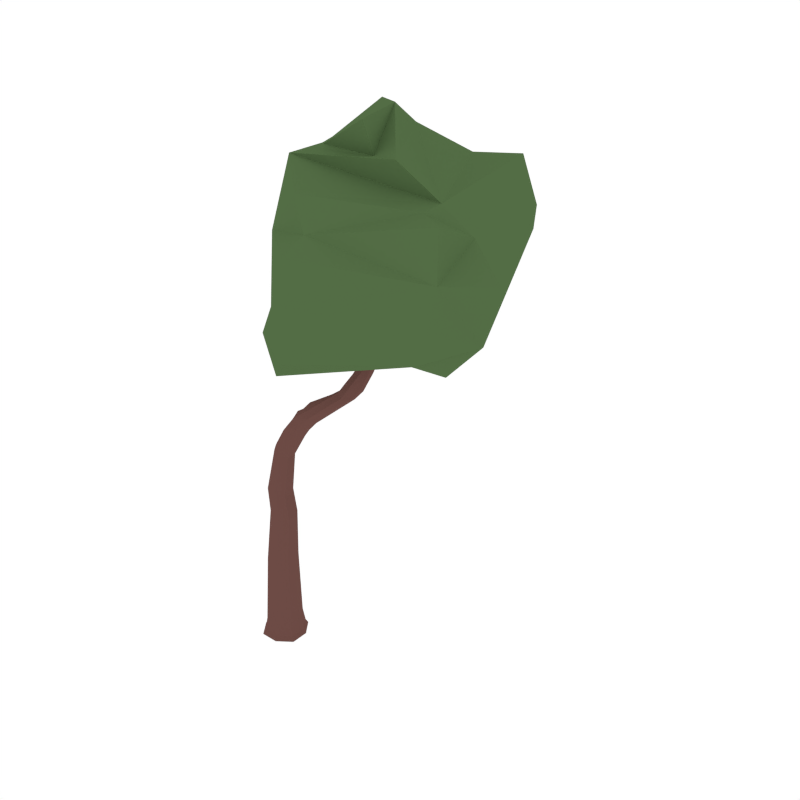 # Source: Orange_3.blend  (saved by Blender 2.79.0; exported with 4.5.12 LTS)
import bpy
from mathutils import Matrix  # noqa: F401  (used for matrix-valued properties, if any)

bpy.ops.wm.read_factory_settings(use_empty=True)
scene = bpy.context.scene
scene.name = 'Scene'

# ---- collections
col_collection_1 = bpy.data.collections.new('Collection 1'); scene.collection.children.link(col_collection_1)

# ---- materials (node trees are filled in below, after node groups)
mat_wood = bpy.data.materials.new('Wood')
mat_wood.alpha_threshold = 0.0
mat_wood.diffuse_color = (0.1529, 0.07036, 0.05951, 1.0)
mat_wood.roughness = 0.5
mat_green_tree = bpy.data.materials.new('Green_Tree')
mat_green_tree.alpha_threshold = 0.0
mat_green_tree.diffuse_color = (0.08744, 0.1523, 0.05986, 1.0)
mat_green_tree.roughness = 0.5
mat_darkgreen_tree = bpy.data.materials.new('DarkGreen_Tree')
mat_darkgreen_tree.alpha_threshold = 0.0
mat_darkgreen_tree.diffuse_color = (0.05316, 0.09084, 0.03697, 1.0)
mat_darkgreen_tree.roughness = 0.5
mat_darkred = bpy.data.materials.new('DarkRed')
mat_darkred.alpha_threshold = 0.0
mat_darkred.diffuse_color = (0.1282, 0.02118, 0.03539, 1.0)
mat_darkred.roughness = 0.5

# ---- material node trees

# ---- world
world_world = bpy.data.worlds.new('World'); scene.world = world_world
world_world.color = (1.0, 1.0, 1.0)
world_world.use_sun_shadow = False
world_world.sun_shadow_jitter_overblur = 0.0
world_world.cycles.sampling_method = 'NONE'
world_world.cycles.sample_map_resolution = 256

# ---- meshes
me_cube_059 = bpy.data.meshes.new('Cube.059')
me_cube_059.from_pydata([(0.02576, -0.07849, 0.01872), (0.07849, 0.02576, 0.01873), (-0.02576, 0.07849, 0.01872), (-0.07848, -0.02576, 0.0187), (0.05869, 0.01926, 0.6719), (-0.03525, -0.01157, 0.7018), (0.02609, -0.03994, 0.6869), (-0.002645, 0.04763, 0.6869), (0.2934, 0.162, 1.164), (0.1098, -0.001473, 0.9697), (0.08828, 0.06765, 0.971), (0.1227, 0.04072, 0.9434), (0.425, 0.1651, 1.374), (0.3345, 0.1359, 1.161), (0.2713, 0.1209, 1.179), (0.3761, 0.1521, 1.379), (0.4078, 0.1326, 1.381), (0.3934, 0.1847, 1.372), (0.1683, 0.05651, 1.006), (0.1248, 0.04306, 1.06), (0.1576, 0.01598, 1.033), (0.07386, 0.02443, 0.8461), (0.02586, 0.05263, 0.8639), (0.05142, -0.02678, 0.8634), (0.003415, 0.001423, 0.8812), (-0.05131, -0.01684, 0.3723), (-0.01215, 0.05947, 0.3671), (0.06461, 0.0212, 0.3619), (0.02545, -0.0551, 0.3671), (-0.03954, -0.07819, 0.0187), (0.02307, -0.06851, 0.07879), (0.06919, 0.02271, 0.07834), (-0.02202, 0.06886, 0.07879), (-0.06814, -0.02236, 0.07923), (-0.07818, 0.03955, 0.0187), (0.03955, 0.07818, 0.01873), (0.07818, -0.03954, 0.01873), (-0.08839, -0.02901, -4.619e-06), (-0.02901, 0.08839, -8.941e-08), (0.08839, 0.02901, 4.679e-06), (0.02901, -0.08839, -8.941e-08), (-0.02947, -0.009671, 0.6025), (0.00598, 0.05268, 0.5864), (0.07148, 0.02346, 0.5703), (0.03603, -0.03889, 0.5864), (0.03605, 0.04863, 0.6757), (0.05785, -0.01781, 0.6757), (-0.01285, -0.04017, 0.6981), (-0.03416, 0.02474, 0.6981), (0.09719, 0.03333, 1.043), (0.1034, 0.08148, 1.003), (0.141, 0.04697, 0.9728), (0.13, 0.006476, 1.001), (0.08627, -0.008458, 0.9959), (0.002601, 0.03439, 0.877), (0.1249, 0.01315, 0.9495), (0.05551, 0.05103, 0.8507), (0.3073, 0.1331, 1.245), (0.3282, 0.1726, 1.233), (0.367, 0.148, 1.231), (0.3515, 0.1067, 1.254), (0.2718, 0.1477, 1.172), (0.1612, 0.09119, 1.015), (0.1713, 0.0298, 1.012), (0.28, 0.09216, 1.186), (0.3907, 0.171, 1.586), (0.4089, 0.1978, 1.586), (0.4333, 0.1834, 1.591), (0.4197, 0.1581, 1.593), (0.4137, 0.1831, 1.371), (0.4241, 0.1439, 1.378), (0.3879, 0.1342, 1.381), (0.3766, 0.1732, 1.375), (0.3198, 0.1595, 1.158), (0.3417, 0.1067, 1.17), (0.2809, 0.07515, 1.138), (0.2444, 0.107, 1.147), (0.3053, 0.1214, 1.125), (0.2651, 0.1475, 1.13), (0.1182, 0.07874, 1.068), (0.1384, 0.01906, 1.053), (0.02184, -0.02579, 0.8767), (0.06539, 0.06016, 0.9968), (0.07461, -0.007917, 0.8502), (0.1086, 0.06447, 0.9508), (0.1036, 0.03434, 0.9053), (0.06383, 0.06177, 0.9291), (0.08692, -0.01139, 0.9281), (0.03701, 0.01295, 0.95), (-0.02282, -0.05474, 0.371), (-0.05082, 0.03057, 0.371), (0.06432, -0.02683, 0.3632), (0.03592, 0.05972, 0.3632), (-0.03408, -0.06822, 0.07912), (-0.06787, 0.03476, 0.07912), (0.03511, 0.06861, 0.07845), (0.06894, -0.03446, 0.07845), (-0.08805, 0.04454, -3.546e-06), (0.04454, 0.08805, 3.606e-06), (0.08805, -0.04454, 3.606e-06), (-0.04454, -0.08805, -3.546e-06), (-0.005846, -0.03906, 0.5985), (-0.02785, 0.028, 0.5985), (0.04732, 0.05447, 0.5743), (0.0704, -0.01584, 0.5743), (0.1054, 0.004796, 1.028), (0.0884, 0.06725, 1.033), (0.1282, 0.07965, 0.9834), (0.1436, 0.0203, 0.9793), (0.3149, 0.1033, 1.237), (0.3077, 0.1587, 1.24), (0.3532, 0.1704, 1.228), (0.3651, 0.1153, 1.226), (0.4079, 0.1589, 1.606), (0.3992, 0.1907, 1.6), (0.4246, 0.1968, 1.588), (0.4325, 0.1674, 1.594), (0.2445, 0.1337, 1.14), (0.2906, 0.1447, 1.123), (0.3122, 0.09176, 1.136), (0.2612, 0.07989, 1.153), (0.3066, 0.08664, 1.18), (0.1381, 0.09774, 1.037), (0.06063, -0.01299, 0.9563), (0.04175, 0.04806, 0.957), (0.1052, 0.004899, 0.9106), (0.08782, 0.0592, 0.9116), (0.2812, 0.7166, 1.9), (0.1233, -0.1428, 1.427), (0.1514, -0.0984, 1.79), (0.3302, 0.849, 1.721), (0.5507, 0.205, 1.855), (0.6648, 0.1333, 1.647), (0.6291, 0.007826, 1.429), (0.6045, 0.08008, 1.36), (0.5604, 0.8673, 1.728), (0.02485, 0.06047, 1.441), (-0.08939, 0.564, 1.69), (0.2676, -0.2408, 1.444), (0.1587, -0.1237, 1.264), (0.2032, -0.04042, 1.91), (0.3165, 0.2285, 1.998), (0.09217, 0.1763, 2.002), (0.1385, 0.5501, 2.101), (-0.006366, 0.4729, 2.008), (0.8173, 0.2809, 1.639), (0.04698, 0.07154, 1.811), (-0.03115, 0.5112, 1.872), (0.2848, -0.19, 1.746), (0.1782, -0.1035, 1.604), (0.6421, 0.2221, 1.279), (0.5606, 0.2872, 1.869), (0.3748, 0.7079, 1.928), (0.3602, 0.8744, 1.565), (0.3223, 0.77, 1.824), (0.6403, 0.1686, 1.834), (0.6724, 0.07289, 1.498), (0.6582, 0.04225, 1.394), (0.7936, 0.2248, 1.437), (0.4308, 0.206, 2.01), (0.1839, 0.6154, 2.025), (0.5525, 0.8653, 1.634), (0.06472, 0.08147, 1.998), (0.1059, 0.08791, 1.345), (-0.1044, 0.5817, 1.586), (-0.03109, 0.4976, 1.969), (0.2917, -0.09162, 1.801), (0.265, -0.2021, 1.37), (0.2724, 0.2241, 2.117), (0.1195, 0.5019, 2.124), (0.1077, 0.2056, 2.011), (0.01736, 0.4538, 2.017), (0.6778, 0.3188, 1.767), (0.5078, 0.8378, 1.918), (0.04847, 0.06867, 1.63), (-0.04985, 0.5347, 1.774), (0.2758, -0.239, 1.595), (0.06638, 0.03688, 0.9993)], [], [(90, 94, 33, 25), (90, 26, 32, 94), (92, 95, 32, 26), (92, 27, 31, 95), (91, 96, 31, 27), (91, 28, 30, 96), (93, 30, 28, 89), (92, 103, 43, 27), (89, 101, 41, 25), (27, 43, 104, 91), (0, 40, 99, 36), (0, 36, 96, 30), (0, 30, 93, 29), (0, 29, 100, 40), (1, 39, 98, 35), (1, 35, 95, 31), (1, 31, 96, 36), (1, 36, 99, 39), (2, 38, 97, 34), (2, 34, 94, 32), (2, 32, 95, 35), (2, 35, 98, 38), (3, 37, 100, 29), (3, 29, 93, 33), (3, 33, 94, 34), (3, 34, 97, 37), (4, 46, 104, 43), (4, 43, 103, 45), (21, 83, 46, 4), (23, 6, 46, 83), (104, 44, 28, 91), (25, 41, 102, 90), (102, 42, 26, 90), (28, 44, 101, 89), (24, 5, 47, 81), (26, 42, 103, 92), (5, 48, 102, 41), (5, 41, 101, 47), (24, 54, 48, 5), (22, 7, 48, 54), (6, 47, 101, 44), (6, 44, 104, 46), (23, 81, 47, 6), (7, 45, 103, 42), (7, 42, 102, 48), (22, 56, 45, 7), (21, 4, 45, 56), (8, 73, 118, 78), (8, 78, 117, 61), (8, 61, 110, 58), (8, 58, 111, 73), (9, 53, 123, 87), (9, 87, 125, 55), (9, 55, 108, 52), (9, 52, 105, 53), (10, 84, 126, 86), (10, 86, 124, 82), (10, 82, 106, 50), (10, 50, 107, 84), (11, 55, 125, 85), (11, 85, 126, 84), (11, 84, 107, 51), (11, 51, 108, 55), (12, 70, 112, 59), (12, 59, 111, 69), (12, 69, 115, 67), (12, 67, 116, 70), (13, 74, 119, 77), (13, 77, 118, 73), (13, 73, 111, 59), (13, 59, 112, 74), (14, 61, 117, 76), (14, 76, 120, 64), (14, 64, 109, 57), (14, 57, 110, 61), (15, 72, 110, 57), (15, 57, 109, 71), (15, 71, 113, 65), (15, 65, 114, 72), (16, 71, 109, 60), (16, 60, 112, 70), (16, 70, 116, 68), (16, 68, 113, 71), (17, 69, 111, 58), (17, 58, 110, 72), (17, 72, 114, 66), (17, 66, 115, 69), (62, 122, 78, 118), (118, 77, 18, 62), (121, 74, 112, 60), (121, 64, 120, 75), (75, 119, 74, 121), (60, 109, 64, 121), (18, 63, 108, 51), (18, 51, 107, 62), (18, 77, 119, 63), (80, 120, 76, 19), (19, 79, 106, 49), (19, 49, 105, 80), (19, 76, 117, 79), (119, 75, 20, 63), (20, 80, 105, 52), (20, 52, 108, 63), (20, 75, 120, 80), (79, 122, 50, 106), (122, 79, 117, 78), (50, 122, 62, 107), (21, 56, 126, 85), (21, 85, 125, 83), (22, 54, 124, 86), (22, 86, 126, 56), (23, 83, 125, 87), (23, 87, 123, 81), (24, 81, 123, 88), (24, 88, 124, 54), (53, 177, 88, 123), (49, 106, 82, 177), (127, 152, 173, 154), (130, 137, 175, 154), (162, 165, 147, 146), (165, 144, 143, 160), (170, 171, 144, 142), (170, 142, 141, 168), (134, 139, 163, 150), (134, 157, 167, 139), (132, 155, 166, 148), (132, 148, 176, 156), (131, 151, 159, 162, 140), (128, 149, 174, 136), (128, 136, 163, 139), (128, 139, 167, 138), (128, 138, 176, 149), (131, 140, 166, 155), (164, 153, 150, 163), (171, 169, 143, 144), (133, 156, 176, 138), (159, 160, 143, 141), (135, 145, 158, 161), (129, 140, 162, 146), (129, 146, 174, 149), (129, 149, 176, 148), (129, 148, 166, 140), (133, 138, 167, 157), (127, 154, 175, 147), (165, 160, 152, 127, 147), (162, 159, 141, 142), (153, 161, 158, 150), (130, 135, 161, 153), (130, 154, 173, 135), (136, 137, 164, 163), (143, 169, 168, 141), (142, 144, 165, 162), (173, 172, 145, 135), (170, 168, 169, 171), (146, 147, 175, 174), (130, 153, 164, 137), (151, 152, 160, 159), (173, 152, 151, 172), (131, 155, 172, 151), (132, 156, 158, 145), (132, 145, 172, 155), (133, 157, 158, 156), (134, 150, 158, 157), (93, 89, 25, 33), (174, 175, 137, 136), (88, 177, 82, 124), (177, 53, 105, 49)])
me_cube_059.polygons.foreach_set('material_index', [0, 0, 0, 0, 0, 0, 0, 0, 0, 0, 0, 0, 0, 0, 0, 0, 0, 0, 0, 0, 0, 0, 0, 0, 0, 0, 0, 0, 0, 0, 0, 0, 0, 0, 0, 0, 0, 0, 0, 0, 0, 0, 0, 0, 0, 0, 0, 0, 0, 0, 0, 0, 0, 0, 0, 0, 0, 0, 0, 0, 0, 0, 0, 0, 0, 0, 0, 0, 0, 0, 0, 0, 0, 0, 0, 0, 0, 0, 0, 0, 0, 0, 0, 0, 0, 0, 0, 0, 0, 0, 0, 0, 0, 0, 0, 0, 0, 0, 0, 0, 0, 0, 0, 0, 0, 0, 0, 0, 0, 0, 0, 0, 0, 0, 0, 0, 0, 1, 1, 1, 1, 1, 1, 1, 1, 1, 1, 1, 1, 1, 1, 1, 1, 1, 1, 1, 1, 1, 1, 1, 1, 1, 1, 1, 1, 1, 1, 1, 1, 1, 1, 1, 1, 1, 1, 1, 1, 1, 1, 1, 1, 1, 1, 0, 1, 0, 0])
_uv = me_cube_059.uv_layers.new(name='UVMap')
_uv.uv.foreach_set('vector', [0.0, 0.0, 0.0, 0.0, 0.0, 0.0, 0.0, 0.0, 0.0, 0.0, 0.0, 0.0, 0.0, 0.0, 0.0, 0.0, 0.0, 0.0, 0.0, 0.0, 0.0, 0.0, 0.0, 0.0, 0.0, 0.0, 0.0, 0.0, 0.0, 0.0, 0.0, 0.0, 0.0, 0.0, 0.0, 0.0, 0.0, 0.0, 0.0, 0.0, 0.0, 0.0, 0.0, 0.0, 0.0, 0.0, 0.0, 0.0, 0.0, 0.0, 0.0, 0.0, 0.0, 0.0, 0.0, 0.0, 0.0, 0.0, 0.0, 0.0, 0.0, 0.0, 0.0, 0.0, 0.0, 0.0, 0.0, 0.0, 0.0, 0.0, 0.0, 0.0, 0.0, 0.0, 0.0, 0.0, 0.0, 0.0, 0.0, 0.0, 0.0, 0.0, 0.0, 0.0, 0.0, 0.0, 0.0, 0.0, 0.0, 0.0, 0.0, 0.0, 0.0, 0.0, 0.0, 0.0, 0.0, 0.0, 0.0, 0.0, 0.0, 0.0, 0.0, 0.0, 0.0, 0.0, 0.0, 0.0, 0.0, 0.0, 0.0, 0.0, 0.0, 0.0, 0.0, 0.0, 0.0, 0.0, 0.0, 0.0, 0.0, 0.0, 0.0, 0.0, 0.0, 0.0, 0.0, 0.0, 0.0, 0.0, 0.0, 0.0, 0.0, 0.0, 0.0, 0.0, 0.0, 0.0, 0.0, 0.0, 0.0, 0.0, 0.0, 0.0, 0.0, 0.0, 0.0, 0.0, 0.0, 0.0, 0.0, 0.0, 0.0, 0.0, 0.0, 0.0, 0.0, 0.0, 0.0, 0.0, 0.0, 0.0, 0.0, 0.0, 0.0, 0.0, 0.0, 0.0, 0.0, 0.0, 0.0, 0.0, 0.0, 0.0, 0.0, 0.0, 0.0, 0.0, 0.0, 0.0, 0.0, 0.0, 0.0, 0.0, 0.0, 0.0, 0.0, 0.0, 0.0, 0.0, 0.0, 0.0, 0.0, 0.0, 0.0, 0.0, 0.0, 0.0, 0.0, 0.0, 0.0, 0.0, 0.0, 0.0, 0.0, 0.0, 0.0, 0.0, 0.0, 0.0, 0.0, 0.0, 0.0, 0.0, 0.0, 0.0, 0.0, 0.0, 0.0, 0.0, 0.0, 0.0, 0.0, 0.0, 0.0, 0.0, 0.0, 0.0, 0.0, 0.0, 0.0, 0.0, 0.0, 0.0, 0.0, 0.0, 0.0, 0.0, 0.0, 0.0, 0.0, 0.0, 0.0, 0.0, 0.0, 0.0, 0.0, 0.0, 0.0, 0.0, 0.0, 0.0, 0.0, 0.0, 0.0, 0.0, 0.0, 0.0, 0.0, 0.0, 0.0, 0.0, 0.0, 0.0, 0.0, 0.0, 0.0, 0.0, 0.0, 0.0, 0.0, 0.0, 0.0, 0.0, 0.0, 0.0, 0.0, 0.0, 0.0, 0.0, 0.0, 0.0, 0.0, 0.0, 0.0, 0.0, 0.0, 0.0, 0.0, 0.0, 0.0, 0.0, 0.0, 0.0, 0.0, 0.0, 0.0, 0.0, 0.0, 0.0, 0.0, 0.0, 0.0, 0.0, 0.0, 0.0, 0.0, 0.0, 0.0, 0.0, 0.0, 0.0, 0.0, 0.0, 0.0, 0.0, 0.0, 0.0, 0.0, 0.0, 0.0, 0.0, 0.0, 0.0, 0.0, 0.0, 0.0, 0.0, 0.0, 0.0, 0.0, 0.0, 0.0, 0.0, 0.0, 0.0, 0.0, 0.0, 0.0, 0.0, 0.0, 0.0, 0.0, 0.0, 0.0, 0.0, 0.0, 0.0, 0.0, 0.0, 0.0, 0.0, 0.0, 0.0, 0.0, 0.0, 0.0, 0.0, 0.0, 0.0, 0.0, 0.0, 0.0, 0.0, 0.0, 0.0, 0.0, 0.0, 0.0, 0.0, 0.0, 0.0, 0.0, 0.0, 0.0, 0.0, 0.0, 0.0, 0.0, 0.0, 0.0, 0.0, 0.0, 0.0, 0.0, 0.0, 0.0, 0.0, 0.0, 0.0, 0.0, 0.0, 0.0, 0.0, 0.0, 0.0, 0.0, 0.0, 0.0, 0.0, 0.0, 0.0, 0.0, 0.0, 0.0, 0.0, 0.0, 0.0, 0.0, 0.0, 0.0, 0.0, 0.0, 0.0, 0.0, 0.0, 0.0, 0.0, 0.0, 0.0, 0.0, 0.0, 0.0, 0.0, 0.0, 0.0, 0.0, 0.0, 0.0, 0.0, 0.0, 0.0, 0.0, 0.0, 0.0, 0.0, 0.0, 0.0, 0.0, 0.0, 0.0, 0.0, 0.0, 0.0, 0.0, 0.0, 0.0, 0.0, 0.0, 0.0, 0.0, 0.0, 0.0, 0.0, 0.0, 0.0, 0.0, 0.0, 0.0, 0.0, 0.0, 0.0, 0.0, 0.0, 0.0, 0.0, 0.0, 0.0, 0.0, 0.0, 0.0, 0.0, 0.0, 0.0, 0.0, 0.0, 0.0, 0.0, 0.0, 0.0, 0.0, 0.0, 0.0, 0.0, 0.0, 0.0, 0.0, 0.0, 0.0, 0.0, 0.0, 0.0, 0.0, 0.0, 0.0, 0.0, 0.0, 0.0, 0.0, 0.0, 0.0, 0.0, 0.0, 0.0, 0.0, 0.0, 0.0, 0.0, 0.0, 0.0, 0.0, 0.0, 0.0, 0.0, 0.0, 0.0, 0.0, 0.0, 0.0, 0.0, 0.0, 0.0, 0.0, 0.0, 0.0, 0.0, 0.0, 0.0, 0.0, 0.0, 0.0, 0.0, 0.0, 0.0, 0.0, 0.0, 0.0, 0.0, 0.0, 0.0, 0.0, 0.0, 0.0, 0.0, 0.0, 0.0, 0.0, 0.0, 0.0, 0.0, 0.0, 0.0, 0.0, 0.0, 0.0, 0.0, 0.0, 0.0, 0.0, 0.0, 0.0, 0.0, 0.0, 0.0, 0.0, 0.0, 0.0, 0.0, 0.0, 0.0, 0.0, 0.0, 0.0, 0.0, 0.0, 0.0, 0.0, 0.0, 0.0, 0.0, 0.0, 0.0, 0.0, 0.0, 0.0, 0.0, 0.0, 0.0, 0.0, 0.0, 0.0, 0.0, 0.0, 0.0, 0.0, 0.0, 0.0, 0.0, 0.0, 0.0, 0.0, 0.0, 0.0, 0.0, 0.0, 0.0, 0.0, 0.0, 0.0, 0.0, 0.0, 0.0, 0.0, 0.0, 0.0, 0.0, 0.0, 0.0, 0.0, 0.0, 0.0, 0.0, 0.0, 0.0, 0.0, 0.0, 0.0, 0.0, 0.0, 0.0, 0.0, 0.0, 0.0, 0.0, 0.0, 0.0, 0.0, 0.0, 0.0, 0.0, 0.0, 0.0, 0.0, 0.0, 0.0, 0.0, 0.0, 0.0, 0.0, 0.0, 0.0, 0.0, 0.0, 0.0, 0.0, 0.0, 0.0, 0.0, 0.0, 0.0, 0.0, 0.0, 0.0, 0.0, 0.0, 0.0, 0.0, 0.0, 0.0, 0.0, 0.0, 0.0, 0.0, 0.0, 0.0, 0.0, 0.0, 0.0, 0.0, 0.0, 0.0, 0.0, 0.0, 0.0, 0.0, 0.0, 0.0, 0.0, 0.0, 0.0, 0.0, 0.0, 0.0, 0.0, 0.0, 0.0, 0.0, 0.0, 0.0, 0.0, 0.0, 0.0, 0.0, 0.0, 0.0, 0.0, 0.0, 0.0, 0.0, 0.0, 0.0, 0.0, 0.0, 0.0, 0.0, 0.0, 0.0, 0.0, 0.0, 0.0, 0.0, 0.0, 0.0, 0.0, 0.0, 0.0, 0.0, 0.0, 0.0, 0.0, 0.0, 0.0, 0.0, 0.0, 0.0, 0.0, 0.0, 0.0, 0.0, 0.0, 0.0, 0.0, 0.0, 0.0, 0.0, 0.0, 0.0, 0.0, 0.0, 0.0, 0.0, 0.0, 0.0, 0.0, 0.0, 0.0, 0.0, 0.0, 0.0, 0.0, 0.0, 0.0, 0.0, 0.0, 0.0, 0.0, 0.0, 0.0, 0.0, 0.0, 0.0, 0.0, 0.0, 0.0, 0.0, 0.0, 0.0, 0.0, 0.0, 0.0, 0.0, 0.0, 0.0, 0.0, 0.0, 0.0, 0.0, 0.0, 0.0, 0.0, 0.0, 0.0, 0.0, 0.0, 0.0, 0.0, 0.0, 0.0, 0.0, 0.0, 0.0, 0.0, 0.0, 0.0, 0.0, 0.0, 0.0, 0.0, 0.0, 0.0, 0.0, 0.0, 0.0, 0.0, 0.0, 0.0, 0.0, 0.0, 0.0, 0.0, 0.0, 0.0, 0.0, 0.0, 0.0, 0.0, 0.0, 0.0, 0.0, 0.0, 0.0, 0.0, 0.0, 0.0, 0.0, 0.0, 0.0, 0.0, 0.0, 0.0, 0.0, 0.0, 0.0, 0.0, 0.0, 0.0, 0.0, 0.0, 0.0, 0.0, 0.0, 0.0, 0.0, 0.0, 0.0, 0.0, 0.0, 0.0, 0.0, 0.0, 0.0, 0.0, 0.0, 0.0, 0.0, 0.0, 0.0, 0.0, 0.0, 0.0, 0.0, 0.0, 0.0, 0.0, 0.0, 0.0, 0.0, 0.0, 0.0, 0.0, 0.0, 0.0, 0.0, 0.0, 0.0, 0.0, 0.0, 0.0, 0.0, 0.0, 0.0, 0.0, 0.0, 0.0, 0.0, 0.0, 0.0, 0.0, 0.0, 0.0, 0.0, 0.0, 0.0, 0.0, 0.0, 0.0, 0.0, 0.0, 0.0, 0.0, 0.0, 0.0, 0.0, 0.0, 0.0, 0.0, 0.0, 0.0, 0.0, 0.0, 0.0, 0.0, 0.0, 0.0, 0.0, 0.0, 0.0, 0.0, 0.0, 0.0, 0.0, 0.0, 0.0, 0.0, 0.0, 0.0, 0.0, 0.0, 0.0, 0.0, 0.0, 0.0, 0.0, 0.0, 0.0, 0.0, 0.0, 0.0, 0.0, 0.0, 0.0, 0.0, 0.0, 0.0, 0.0, 0.0, 0.0, 0.0, 0.0, 0.0, 0.0, 0.0, 0.0, 0.0, 0.0, 0.0, 0.0, 0.0, 0.0, 0.0, 0.0, 0.0, 0.0, 0.0, 0.0, 0.0, 0.0, 0.0, 0.0, 0.0, 0.0, 0.0, 0.0, 0.0, 0.0, 0.0, 0.0, 0.0, 0.0, 0.0, 0.0, 0.0, 0.0, 0.0, 0.0, 0.0, 0.0, 0.0, 0.0, 0.0, 0.0, 0.0, 0.0, 0.0, 0.0, 0.0, 0.0, 0.0, 0.0, 0.0, 0.0, 0.0, 0.0, 0.0, 0.0, 0.0, 0.0, 0.0, 0.0, 0.0, 0.0, 0.0, 0.0, 0.0, 0.0, 0.0, 0.0, 0.0, 0.0, 0.0, 0.0, 0.0, 0.0, 0.0, 0.0, 0.0, 0.0, 0.0, 0.0, 0.0, 0.0, 0.0, 0.0, 0.0, 0.0, 0.0, 0.0, 0.0, 0.0, 0.0, 0.0, 0.0, 0.0, 0.0, 0.0, 0.0, 0.0, 0.0, 0.0, 0.0, 0.0, 0.0, 0.0, 0.0, 0.0, 0.0, 0.0, 0.0, 0.0, 0.0, 0.0, 0.0, 0.0, 0.0, 0.0, 0.0, 0.0, 0.0, 0.0, 0.0, 0.0, 0.0, 0.0, 0.0, 0.0, 0.0, 0.0, 0.0, 0.0, 0.0, 0.0, 0.0, 0.0, 0.0, 0.0, 0.0, 0.0, 0.0, 0.0, 0.0, 0.0, 0.0, 0.0, 0.0, 0.0, 0.0, 0.0, 0.0, 0.0, 0.0, 0.0, 0.0, 0.0, 0.0, 0.0, 0.0, 0.0, 0.0, 0.0, 0.0, 0.0, 0.0, 0.0, 0.0, 0.0, 0.0, 0.0, 0.0, 0.0, 0.0, 0.0, 0.0, 0.0, 0.0, 0.0, 0.0, 0.0, 0.0, 0.0, 0.0, 0.0, 0.0, 0.0, 0.0, 0.0, 0.0, 0.0, 0.0, 0.0, 0.0, 0.0, 0.0, 0.0, 0.0, 0.0, 0.0, 0.0, 0.0, 0.0, 0.0, 0.0, 0.0, 0.0, 0.0, 0.0, 0.0, 0.0, 0.0, 0.0, 0.0, 0.0, 0.0, 0.0, 0.0, 0.0, 0.0, 0.0, 0.0, 0.0, 0.0, 0.0, 0.0, 0.0, 0.0, 0.0, 0.0, 0.0, 0.0, 0.0, 0.0, 0.0, 0.0, 0.0, 0.0, 0.0, 0.0, 0.0, 0.0, 0.0, 0.0, 0.0, 0.0, 0.0, 0.0, 0.0, 0.0, 0.0, 0.0, 0.0, 0.0, 0.0, 0.0, 0.0, 0.0, 0.0, 0.0, 0.0, 0.0, 0.0, 0.0, 0.0, 0.0, 0.0, 0.0, 0.0, 0.0, 0.0, 0.0, 0.0, 0.0, 0.0, 0.0, 0.0, 0.0, 0.0, 0.0, 0.0, 0.0, 0.0, 0.0, 0.0, 0.0, 0.0, 0.0, 0.0, 0.0, 0.0, 0.0, 0.0, 0.0, 0.0, 0.0, 0.0, 0.0, 0.0, 0.0, 0.0, 0.0, 0.0, 0.0, 0.0, 0.0, 0.0, 0.0, 0.0, 0.0, 0.0, 0.0, 0.0, 0.0, 0.0, 0.0, 0.0, 0.0, 0.0, 0.0, 0.0, 0.0, 0.0, 0.0, 0.0, 0.0, 0.0, 0.0, 0.0, 0.0, 0.0, 0.0, 0.0, 0.0, 0.0, 0.0, 0.0, 0.0, 0.0, 0.0, 0.0, 0.0, 0.0, 0.0, 0.0, 0.0, 0.0, 0.0, 0.0, 0.0, 0.0, 0.0, 0.0, 0.0, 0.0, 0.0, 0.0, 0.0, 0.0, 0.0, 0.0, 0.0, 0.0, 0.0, 0.0, 0.0, 0.0, 0.0, 0.0, 0.0, 0.0, 0.0, 0.0, 0.0, 0.0, 0.0, 0.0, 0.0, 0.0, 0.0, 0.0, 0.0, 0.0, 0.0])
me_cube_059.materials.append(mat_wood)
me_cube_059.materials.append(mat_green_tree)
me_cube_059.materials.append(mat_darkgreen_tree)
me_cube_059.materials.append(mat_darkred)
me_cube_059.use_remesh_preserve_volume = False
me_cube_059.use_remesh_preserve_attributes = False
me_cube_059.use_mirror_vertex_groups = False
me_cube_059.update()

# ---- objects
ob_orange_3 = bpy.data.objects.new('Orange_3', me_cube_059)

# ---- transforms, parenting, visibility, modifiers, constraints
ob_orange_3.location = (0.0, 0.0, 0.0)
ob_orange_3.lineart.crease_threshold = 0.0

# ---- collection membership
col_collection_1.objects.link(ob_orange_3)

# ---- scene / render settings (as saved in the file)
scene.frame_start = 1; scene.frame_end = 250; scene.frame_set(0)
scene.render.engine = 'CYCLES'
scene.render.resolution_x = 1000
scene.render.resolution_y = 1000
scene.render.dither_intensity = 0.0
scene.cycles.samples = 200
scene.cycles.sampling_pattern = 'TABULATED_SOBOL'
scene.cycles.light_sampling_threshold = 0.0
scene.cycles.use_adaptive_sampling = False
scene.cycles.use_light_tree = False
scene.cycles.caustics_reflective = False
scene.cycles.caustics_refractive = False
scene.cycles.blur_glossy = 0.0
scene.cycles.max_bounces = 2
scene.cycles.pixel_filter_type = 'GAUSSIAN'
scene.cycles.sample_clamp_indirect = 0.0
scene.view_settings.view_transform = 'Standard'
bpy.context.view_layer.update()

# ---- added for rendering (the .blend has no active camera): camera
cam_auto = bpy.data.cameras.new('AutoCamera')
cam_auto.lens = 50.0
cam_auto.sensor_width = 36.0
cam_auto.clip_end = 1000.0
ob_auto_camera = bpy.data.objects.new('AutoCamera', cam_auto)
scene.collection.objects.link(ob_auto_camera)
ob_auto_camera.location = (2.73447, -2.5368, 2.96451)
ob_auto_camera.rotation_euler = (1.09748, -7.21219e-08, 0.694738)
scene.camera = ob_auto_camera
bpy.context.view_layer.update()

